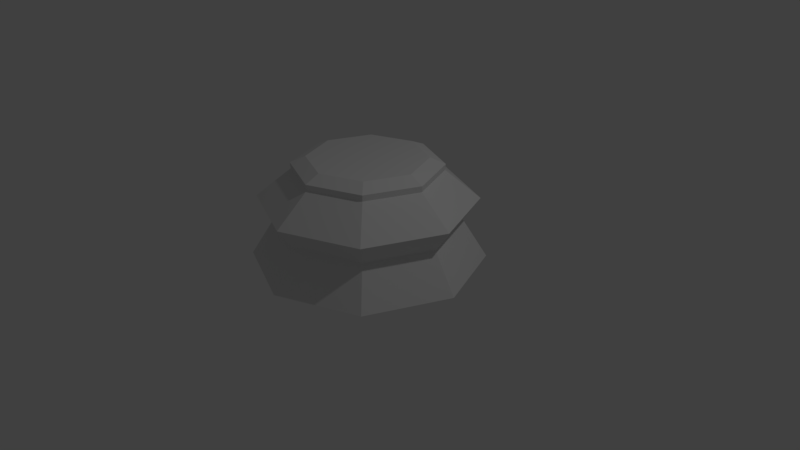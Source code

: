 # Source: LP_Base.blend  (saved by Blender 2.78.0; exported with 4.5.12 LTS)
import bpy
from mathutils import Matrix  # noqa: F401  (used for matrix-valued properties, if any)

bpy.ops.wm.read_factory_settings(use_empty=True)
scene = bpy.context.scene
scene.name = 'Scene'

# ---- collections
col_collection_1 = bpy.data.collections.new('Collection 1'); scene.collection.children.link(col_collection_1)

# ---- world
world_world = bpy.data.worlds.new('World'); scene.world = world_world
world_world.color = (0.05088, 0.05088, 0.05088)
world_world.use_sun_shadow = False
world_world.sun_shadow_jitter_overblur = 0.0
world_world.cycles.sampling_method = 'MANUAL'

# ---- cameras
cam_camera = bpy.data.cameras.new('Camera')
cam_camera.clip_end = 100.0
cam_camera.lens = 35.0
cam_camera.sensor_width = 32.0
cam_camera.sensor_height = 18.0
cam_camera.ortho_scale = 7.314
cam_camera.dof.focus_distance = 0.0
cam_camera.dof.aperture_fstop = 128.0

# ---- lights
light_lamp = bpy.data.lights.new('Lamp', 'POINT')
light_lamp.transmission_factor = 0.0
light_lamp.cutoff_distance = 30.0
light_lamp.energy = 100.0
light_lamp.shadow_buffer_clip_start = 1.001
light_lamp.shadow_soft_size = 0.1
light_lamp.shadow_maximum_resolution = 0.006
light_lamp.use_absolute_resolution = True

# ---- meshes
me_cylinder_001 = bpy.data.meshes.new('Cylinder.001')
me_cylinder_001.from_pydata([(0.0, 1.5, -1.0), (6.519e-08, 0.7616, 0.344), (1.061, 1.061, -1.0), (0.5385, 0.5385, 0.344), (1.5, 1.132e-07, -1.0), (0.7616, 2.826e-07, 0.344), (1.061, -1.061, -1.0), (0.5385, -0.5385, 0.344), (-4.888e-07, -1.5, -1.0), (-1.726e-07, -0.7616, 0.344), (-1.061, -1.061, -1.0), (-0.5385, -0.5385, 0.344), (-1.5, 1.448e-06, -1.0), (-0.7616, 9.579e-07, 0.344), (-1.061, 1.061, -1.0), (-0.5385, 0.5385, 0.344), (6.015e-08, 0.9556, 0.2579), (0.6757, 0.6757, 0.2579), (0.9556, 2.552e-07, 0.2579), (0.6757, -0.6757, 0.2579), (-2.512e-07, -0.9556, 0.2579), (-0.6757, -0.6757, 0.2579), (-0.9556, 1.106e-06, 0.2579), (-0.6757, 0.6757, 0.2579), (1.211e-08, 1.396, -0.1921), (0.9871, 0.9871, -0.1921), (1.396, 1.402e-07, -0.1921), (0.9871, -0.9871, -0.1921), (-4.428e-07, -1.396, -0.1921), (-0.9871, -0.9871, -0.1921), (-1.396, 1.383e-06, -0.1921), (-0.9871, 0.9871, -0.1921), (3.702e-08, 1.186, -0.4909), (0.8386, 0.8386, -0.4909), (1.186, 1.939e-07, -0.4909), (0.8386, -0.8386, -0.4909), (-3.494e-07, -1.186, -0.4909), (-0.8386, -0.8386, -0.4909), (-1.186, 1.25e-06, -0.4909), (-0.8386, 0.8386, -0.4909), (6.216e-08, 0.947, 0.1787), (0.6696, 0.6696, 0.1787), (0.947, 2.539e-07, 0.1787), (0.6696, -0.6696, 0.1787), (-2.464e-07, -0.947, 0.1787), (-0.6696, -0.6696, 0.1787), (-0.947, 1.097e-06, 0.1787), (-0.6696, 0.6696, 0.1787)], [], [(8, 10, 37, 36), (36, 37, 29, 28), (28, 29, 45, 44), (44, 45, 21, 20), (20, 21, 11, 9), (10, 12, 38, 37), (37, 38, 30, 29), (29, 30, 46, 45), (45, 46, 22, 21), (21, 22, 13, 11), (12, 14, 39, 38), (38, 39, 31, 30), (30, 31, 47, 46), (46, 47, 23, 22), (22, 23, 15, 13), (14, 0, 32, 39), (39, 32, 24, 31), (31, 24, 40, 47), (47, 40, 16, 23), (23, 16, 1, 15), (0, 2, 33, 32), (32, 33, 25, 24), (24, 25, 41, 40), (40, 41, 17, 16), (16, 17, 3, 1), (2, 4, 34, 33), (33, 34, 26, 25), (25, 26, 42, 41), (41, 42, 18, 17), (17, 18, 5, 3), (4, 6, 35, 34), (34, 35, 27, 26), (26, 27, 43, 42), (42, 43, 19, 18), (18, 19, 7, 5), (9, 7, 19, 20), (20, 19, 43, 44), (44, 43, 27, 28), (28, 27, 35, 36), (36, 35, 6, 8), (5, 7, 9, 11, 13, 15, 1, 3), (4, 2, 0, 14, 12, 10, 8, 6)])
me_cylinder_001.use_remesh_preserve_volume = False
me_cylinder_001.use_remesh_preserve_attributes = False
me_cylinder_001.use_mirror_vertex_groups = False
me_cylinder_001.update()

# ---- objects
ob_chess_piece_base = bpy.data.objects.new('Chess Piece Base', me_cylinder_001)
ob_lamp = bpy.data.objects.new('Lamp', light_lamp)
ob_camera = bpy.data.objects.new('Camera', cam_camera)

# ---- transforms, parenting, visibility, modifiers, constraints
ob_chess_piece_base.location = (0.0, 0.0, 1.0)
ob_chess_piece_base.lineart.crease_threshold = 0.0
ob_lamp.location = (4.076, 1.005, 5.904)
ob_lamp.rotation_euler = (0.6503, 0.05522, 1.866)
ob_lamp.lock_rotations_4d = False
ob_lamp.empty_display_type = 'ARROWS'
ob_lamp.color = (0.0, 0.0, 0.0, 0.0)
ob_lamp.lineart.crease_threshold = 0.0
ob_camera.location = (7.481, -6.508, 5.344)
ob_camera.rotation_euler = (1.109, 0.0, 0.8149)
ob_camera.lock_rotations_4d = False
ob_camera.empty_display_type = 'ARROWS'
ob_camera.color = (0.0, 0.0, 0.0, 0.0)
ob_camera.display_type = 'WIRE'
ob_camera.lineart.crease_threshold = 0.0

# ---- collection membership
col_collection_1.objects.link(ob_chess_piece_base)
col_collection_1.objects.link(ob_lamp)
col_collection_1.objects.link(ob_camera)

# ---- scene / render settings (as saved in the file)
scene.camera = ob_camera
scene.frame_start = 1; scene.frame_end = 250; scene.frame_set(1)
scene.render.engine = 'BLENDER_EEVEE_NEXT'
scene.render.resolution_percentage = 50
scene.render.dither_intensity = 0.0
scene.cycles.use_denoising = False
scene.cycles.samples = 128
scene.cycles.sampling_pattern = 'TABULATED_SOBOL'
scene.cycles.light_sampling_threshold = 0.0
scene.cycles.use_adaptive_sampling = False
scene.cycles.use_light_tree = False
scene.cycles.blur_glossy = 0.0
scene.cycles.sample_clamp_indirect = 0.0
scene.view_settings.view_transform = 'Standard'
bpy.context.view_layer.update()
